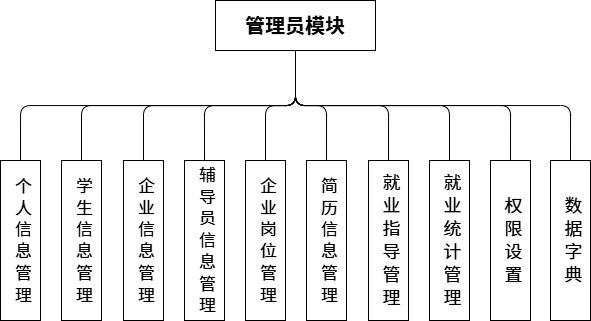

The diagram above was exported from draw.io. Its source (the exported page's mxGraphModel, read from the mxfile embedded in the PNG):
<mxGraphModel dx="1929" dy="712" grid="1" gridSize="10" guides="1" tooltips="1" connect="1" arrows="1" fold="1" page="1" pageScale="1" pageWidth="4681" pageHeight="3300" math="0" shadow="0">
  <root>
    <mxCell id="0" />
    <mxCell id="1" parent="0" />
    <mxCell id="m_admin" parent="1" style="rounded=0;whiteSpace=wrap;html=1;fillColor=#ffffff;strokeColor=#000000;fontStyle=1;fontSize=20;verticalAlign=middle;" value="管理员模块" vertex="1">
      <mxGeometry height="50" width="160" x="1105" y="1240" as="geometry" />
    </mxCell>
    <mxCell id="9AzxFui9R-MGTKWOe-Xn-3" parent="1" style="rounded=0;whiteSpace=wrap;html=1;textDirection=vertical-rl;fontFamily=Helvetica;spacing=10;fontSize=17;" value="&lt;font&gt;个 人 信 息 管 理&lt;/font&gt;" vertex="1">
      <mxGeometry height="160" width="40" x="890" y="1400" as="geometry" />
    </mxCell>
    <mxCell id="9AzxFui9R-MGTKWOe-Xn-4" parent="1" style="rounded=0;whiteSpace=wrap;html=1;textDirection=vertical-rl;fontFamily=Helvetica;spacing=2;fontSize=17;" value="&lt;font&gt;学 生 信 息 管 理&lt;/font&gt;" vertex="1">
      <mxGeometry height="160" width="40" x="951" y="1400" as="geometry" />
    </mxCell>
    <mxCell id="9AzxFui9R-MGTKWOe-Xn-5" parent="1" style="rounded=0;whiteSpace=wrap;html=1;textDirection=vertical-rl;fontFamily=Helvetica;spacing=2;fontSize=17;" value="&lt;font&gt;企 业 信 息 管 理&lt;/font&gt;" vertex="1">
      <mxGeometry height="160" width="40" x="1013" y="1400" as="geometry" />
    </mxCell>
    <mxCell id="9AzxFui9R-MGTKWOe-Xn-6" parent="1" style="rounded=0;whiteSpace=wrap;html=1;textDirection=vertical-rl;fontFamily=Helvetica;spacing=2;fontSize=17;" value="&lt;font&gt;辅 导 员 信 息 管 理&lt;/font&gt;" vertex="1">
      <mxGeometry height="160" width="40" x="1074" y="1400" as="geometry" />
    </mxCell>
    <mxCell id="9AzxFui9R-MGTKWOe-Xn-7" parent="1" style="rounded=0;whiteSpace=wrap;html=1;textDirection=vertical-rl;fontFamily=Helvetica;spacing=2;fontSize=17;" value="&lt;font&gt;企 业 岗 位 管 理&lt;/font&gt;" vertex="1">
      <mxGeometry height="160" width="40" x="1135" y="1400" as="geometry" />
    </mxCell>
    <mxCell id="9AzxFui9R-MGTKWOe-Xn-8" parent="1" style="rounded=0;whiteSpace=wrap;html=1;textDirection=vertical-rl;fontFamily=Helvetica;spacing=2;fontSize=17;" value="&lt;font&gt;简 历 信 息 管 理&lt;/font&gt;" vertex="1">
      <mxGeometry height="160" width="40" x="1196" y="1400" as="geometry" />
    </mxCell>
    <mxCell id="9AzxFui9R-MGTKWOe-Xn-9" parent="1" style="rounded=0;whiteSpace=wrap;html=1;textDirection=vertical-rl;fontFamily=Helvetica;spacing=2;fontSize=17;" value="&lt;span style=&quot;font-size: 18px;&quot;&gt;就 业 指 导 管 理&lt;/span&gt;" vertex="1">
      <mxGeometry height="160" width="40" x="1258" y="1400" as="geometry" />
    </mxCell>
    <mxCell id="9AzxFui9R-MGTKWOe-Xn-10" parent="1" style="rounded=0;whiteSpace=wrap;html=1;textDirection=vertical-rl;fontFamily=Helvetica;spacing=2;fontSize=17;" value="&lt;span style=&quot;font-size: 18px;&quot;&gt;就 业 统 计 管 理&lt;/span&gt;" vertex="1">
      <mxGeometry height="160" width="40" x="1319" y="1400" as="geometry" />
    </mxCell>
    <mxCell id="9AzxFui9R-MGTKWOe-Xn-11" parent="1" style="rounded=0;whiteSpace=wrap;html=1;textDirection=vertical-rl;fontFamily=Helvetica;spacing=2;fontSize=18;" value="权 限 设 置" vertex="1">
      <mxGeometry height="160" width="40" x="1380" y="1400" as="geometry" />
    </mxCell>
    <mxCell id="9AzxFui9R-MGTKWOe-Xn-12" edge="1" parent="1" source="9AzxFui9R-MGTKWOe-Xn-3" style="endArrow=none;html=1;rounded=1;entryX=0.5;entryY=1;entryDx=0;entryDy=0;exitX=0.5;exitY=0;exitDx=0;exitDy=0;edgeStyle=orthogonalEdgeStyle;curved=0;" target="m_admin" value="">
      <mxGeometry height="50" relative="1" width="50" as="geometry">
        <mxPoint x="1080" y="1420" as="sourcePoint" />
        <mxPoint x="1130" y="1370" as="targetPoint" />
      </mxGeometry>
    </mxCell>
    <mxCell id="9AzxFui9R-MGTKWOe-Xn-13" edge="1" parent="1" source="9AzxFui9R-MGTKWOe-Xn-4" style="endArrow=none;html=1;rounded=1;entryX=0.5;entryY=1;entryDx=0;entryDy=0;exitX=0.5;exitY=0;exitDx=0;exitDy=0;edgeStyle=orthogonalEdgeStyle;curved=0;" target="m_admin" value="">
      <mxGeometry height="50" relative="1" width="50" as="geometry">
        <mxPoint x="920" y="1410" as="sourcePoint" />
        <mxPoint x="1180" y="1300" as="targetPoint" />
      </mxGeometry>
    </mxCell>
    <mxCell id="9AzxFui9R-MGTKWOe-Xn-14" edge="1" parent="1" source="9AzxFui9R-MGTKWOe-Xn-5" style="endArrow=none;html=1;rounded=1;entryX=0.5;entryY=1;entryDx=0;entryDy=0;exitX=0.5;exitY=0;exitDx=0;exitDy=0;edgeStyle=orthogonalEdgeStyle;curved=0;" target="m_admin" value="">
      <mxGeometry height="50" relative="1" width="50" as="geometry">
        <mxPoint x="981" y="1410" as="sourcePoint" />
        <mxPoint x="1180" y="1300" as="targetPoint" />
      </mxGeometry>
    </mxCell>
    <mxCell id="9AzxFui9R-MGTKWOe-Xn-15" edge="1" parent="1" source="9AzxFui9R-MGTKWOe-Xn-6" style="endArrow=none;html=1;rounded=1;entryX=0.5;entryY=1;entryDx=0;entryDy=0;exitX=0.5;exitY=0;exitDx=0;exitDy=0;edgeStyle=orthogonalEdgeStyle;curved=0;" target="m_admin" value="">
      <mxGeometry height="50" relative="1" width="50" as="geometry">
        <mxPoint x="1043" y="1410" as="sourcePoint" />
        <mxPoint x="1180" y="1300" as="targetPoint" />
      </mxGeometry>
    </mxCell>
    <mxCell id="9AzxFui9R-MGTKWOe-Xn-16" edge="1" parent="1" source="9AzxFui9R-MGTKWOe-Xn-7" style="endArrow=none;html=1;rounded=1;entryX=0.5;entryY=1;entryDx=0;entryDy=0;exitX=0.5;exitY=0;exitDx=0;exitDy=0;edgeStyle=orthogonalEdgeStyle;curved=0;" target="m_admin" value="">
      <mxGeometry height="50" relative="1" width="50" as="geometry">
        <mxPoint x="1104" y="1410" as="sourcePoint" />
        <mxPoint x="1180" y="1300" as="targetPoint" />
      </mxGeometry>
    </mxCell>
    <mxCell id="9AzxFui9R-MGTKWOe-Xn-17" parent="1" style="rounded=0;whiteSpace=wrap;html=1;textDirection=vertical-rl;fontFamily=Helvetica;spacing=2;fontSize=18;" value="数 据 字 典" vertex="1">
      <mxGeometry height="160" width="40" x="1440" y="1400" as="geometry" />
    </mxCell>
    <mxCell id="9AzxFui9R-MGTKWOe-Xn-18" edge="1" parent="1" source="9AzxFui9R-MGTKWOe-Xn-8" style="endArrow=none;html=1;rounded=1;entryX=0.5;entryY=1;entryDx=0;entryDy=0;exitX=0.5;exitY=0;exitDx=0;exitDy=0;edgeStyle=orthogonalEdgeStyle;curved=0;" target="m_admin" value="">
      <mxGeometry height="50" relative="1" width="50" as="geometry">
        <mxPoint x="1165" y="1410" as="sourcePoint" />
        <mxPoint x="1190" y="1300" as="targetPoint" />
      </mxGeometry>
    </mxCell>
    <mxCell id="9AzxFui9R-MGTKWOe-Xn-19" edge="1" parent="1" source="9AzxFui9R-MGTKWOe-Xn-9" style="endArrow=none;html=1;rounded=1;entryX=0.5;entryY=1;entryDx=0;entryDy=0;exitX=0.5;exitY=0;exitDx=0;exitDy=0;edgeStyle=orthogonalEdgeStyle;curved=0;" target="m_admin" value="">
      <mxGeometry height="50" relative="1" width="50" as="geometry">
        <mxPoint x="1226" y="1410" as="sourcePoint" />
        <mxPoint x="1195" y="1300" as="targetPoint" />
      </mxGeometry>
    </mxCell>
    <mxCell id="9AzxFui9R-MGTKWOe-Xn-20" edge="1" parent="1" source="9AzxFui9R-MGTKWOe-Xn-10" style="endArrow=none;html=1;rounded=1;entryX=0.5;entryY=1;entryDx=0;entryDy=0;exitX=0.5;exitY=0;exitDx=0;exitDy=0;edgeStyle=orthogonalEdgeStyle;curved=0;" target="m_admin" value="">
      <mxGeometry height="50" relative="1" width="50" as="geometry">
        <mxPoint x="1288" y="1410" as="sourcePoint" />
        <mxPoint x="1195" y="1300" as="targetPoint" />
      </mxGeometry>
    </mxCell>
    <mxCell id="9AzxFui9R-MGTKWOe-Xn-21" edge="1" parent="1" source="9AzxFui9R-MGTKWOe-Xn-11" style="endArrow=none;html=1;rounded=1;entryX=0.5;entryY=1;entryDx=0;entryDy=0;exitX=0.5;exitY=0;exitDx=0;exitDy=0;edgeStyle=orthogonalEdgeStyle;curved=0;" target="m_admin" value="">
      <mxGeometry height="50" relative="1" width="50" as="geometry">
        <mxPoint x="1349" y="1410" as="sourcePoint" />
        <mxPoint x="1195" y="1300" as="targetPoint" />
      </mxGeometry>
    </mxCell>
    <mxCell id="9AzxFui9R-MGTKWOe-Xn-22" edge="1" parent="1" source="9AzxFui9R-MGTKWOe-Xn-17" style="endArrow=none;html=1;rounded=1;entryX=0.5;entryY=1;entryDx=0;entryDy=0;exitX=0.5;exitY=0;exitDx=0;exitDy=0;edgeStyle=orthogonalEdgeStyle;curved=0;" target="m_admin" value="">
      <mxGeometry height="50" relative="1" width="50" as="geometry">
        <mxPoint x="1410" y="1410" as="sourcePoint" />
        <mxPoint x="1195" y="1300" as="targetPoint" />
      </mxGeometry>
    </mxCell>
  </root>
</mxGraphModel>